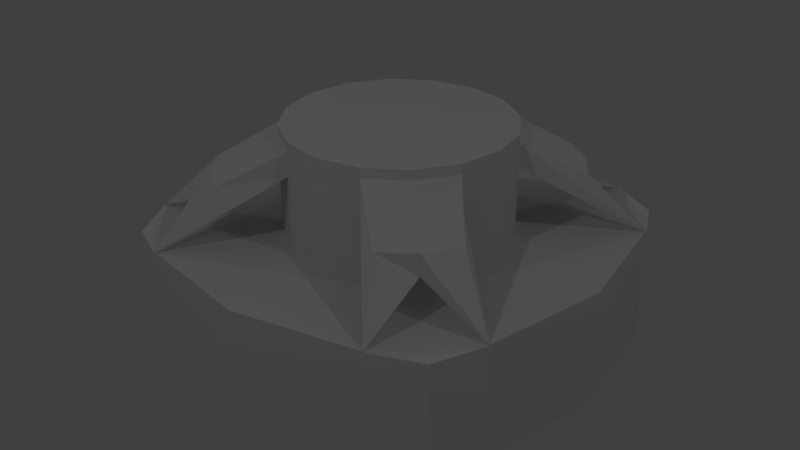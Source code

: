 # Source: carstage.blend  (saved by Blender 2.79.0; exported with 4.5.12 LTS)
import bpy
from mathutils import Matrix  # noqa: F401  (used for matrix-valued properties, if any)

bpy.ops.wm.read_factory_settings(use_empty=True)
scene = bpy.context.scene
scene.name = 'Scene'

# ---- collections
col_collection_1 = bpy.data.collections.new('Collection 1'); scene.collection.children.link(col_collection_1)

# ---- world
world_world = bpy.data.worlds.new('World'); scene.world = world_world
world_world.color = (0.05088, 0.05088, 0.05088)
world_world.use_sun_shadow = False
world_world.sun_shadow_jitter_overblur = 0.0
world_world.cycles.sampling_method = 'MANUAL'

# ---- lights
light_spot_003 = bpy.data.lights.new('Spot.003', 'SPOT')
light_spot_003.transmission_factor = 0.0
light_spot_003.energy = 100.0
light_spot_003.shadow_buffer_clip_start = 0.5
light_spot_003.shadow_soft_size = 0.1
light_spot_003.shadow_maximum_resolution = 0.006
light_spot_003.use_absolute_resolution = True
light_spot_002 = bpy.data.lights.new('Spot.002', 'SPOT')
light_spot_002.transmission_factor = 0.0
light_spot_002.energy = 100.0
light_spot_002.shadow_buffer_clip_start = 0.5
light_spot_002.shadow_soft_size = 0.1
light_spot_002.shadow_maximum_resolution = 0.006
light_spot_002.use_absolute_resolution = True
light_spot_001 = bpy.data.lights.new('Spot.001', 'SPOT')
light_spot_001.transmission_factor = 0.0
light_spot_001.energy = 100.0
light_spot_001.shadow_buffer_clip_start = 0.5
light_spot_001.shadow_soft_size = 0.1
light_spot_001.shadow_maximum_resolution = 0.006
light_spot_001.use_absolute_resolution = True
light_spot = bpy.data.lights.new('Spot', 'SPOT')
light_spot.transmission_factor = 0.0
light_spot.energy = 100.0
light_spot.shadow_buffer_clip_start = 0.5
light_spot.shadow_soft_size = 0.1
light_spot.shadow_maximum_resolution = 0.006
light_spot.use_absolute_resolution = True

# ---- meshes
me_cylinder_002 = bpy.data.meshes.new('Cylinder.002')
me_cylinder_002.from_pydata([(0.3371, 0.8139, 1.087), (4.436e-09, 0.8809, 1.087), (0.6229, 0.6229, 1.087), (0.8139, 0.3371, 1.087), (0.8809, -3.718e-08, 1.087), (0.8139, -0.3371, 1.087), (0.3371, -0.8139, 1.087), (0.6229, -0.6229, 1.087), (1.375e-07, -0.8809, 1.087), (-0.3371, -0.8139, 1.087), (-0.6229, -0.6229, 1.087), (-0.8809, 1.184e-08, 1.087), (-0.8139, -0.3371, 1.087), (-0.8139, 0.3371, 1.087), (-0.3371, 0.8139, 1.087), (-0.6229, 0.6229, 1.087)], [], [(0, 1, 14, 15, 13, 11, 12, 10, 9, 8, 6, 7, 5, 4, 3, 2)])
me_cylinder_002.use_remesh_preserve_volume = False
me_cylinder_002.use_remesh_preserve_attributes = False
me_cylinder_002.use_mirror_vertex_groups = False
me_cylinder_002.update()
me_cylinder_001 = bpy.data.meshes.new('Cylinder.001')
me_cylinder_001.from_pydata([(0.3827, 0.9239, 0.7885), (0.3827, 0.9239, 1.0), (0.7071, 0.7071, 1.0), (0.9239, 0.3827, 0.7885), (0.9239, 0.3827, 1.0), (0.9239, -0.3827, 0.7885), (0.3827, -0.9239, 0.7885), (0.3827, -0.9239, 1.0), (-0.3827, -0.9239, 0.7885), (-0.3827, -0.9239, 1.0), (-0.7071, -0.7071, 1.0), (-0.9239, -0.3827, 0.7885), (-0.9239, 0.3827, 0.7885), (-0.9239, 0.3827, 1.0), (-0.3827, 0.9239, 0.7885), (-0.3827, 0.9239, 1.0), (0.835, 1.307, 0.6943), (1.116, 1.747, 0.1871), (1.118, 1.118, 0.51), (1.118, 1.118, 0.6943), (1.747, 1.116, 0.1871), (1.307, 0.835, 0.6943), (1.307, -0.835, 0.6943), (1.747, -1.116, 0.1871), (1.118, -1.118, 0.51), (1.118, -1.118, 0.6943), (1.116, -1.747, 0.1871), (0.835, -1.307, 0.6943), (-0.835, -1.307, 0.6943), (-1.116, -1.747, 0.1871), (-1.118, -1.118, 0.51), (-1.118, -1.118, 0.6943), (-1.747, -1.116, 0.1871), (-1.307, -0.835, 0.6943), (-1.307, 0.835, 0.6943), (-1.747, 1.116, 0.1871), (-1.118, 1.118, 0.51), (-1.118, 1.118, 0.6943), (-1.116, 1.747, 0.1871), (-0.835, 1.307, 0.6943), (0.9239, -0.3827, 1.0), (0.7071, -0.7071, 1.0), (-0.9239, -0.3827, 1.0), (-0.7071, 0.7071, 1.0)], [], [(13, 43, 37, 34), (42, 11, 32, 33), (0, 1, 16, 17), (10, 42, 33, 31), (40, 41, 25, 22), (12, 13, 34, 35), (17, 16, 19, 18), (18, 19, 21, 20), (23, 22, 25, 24), (24, 25, 27, 26), (29, 28, 31, 30), (30, 31, 33, 32), (35, 34, 37, 36), (36, 37, 39, 38), (8, 9, 28, 29), (1, 2, 19, 16), (41, 7, 27, 25), (7, 6, 26, 27), (9, 10, 31, 28), (43, 15, 39, 37), (5, 40, 22, 23), (15, 14, 38, 39), (2, 4, 21, 19), (4, 3, 20, 21)])
me_cylinder_001.use_remesh_preserve_volume = False
me_cylinder_001.use_remesh_preserve_attributes = False
me_cylinder_001.use_mirror_vertex_groups = False
me_cylinder_001.update()
me_cylinder = bpy.data.meshes.new('Cylinder')
me_cylinder.from_pydata([(0.0, 1.0, 0.175), (0.0, 1.0, 1.087), (0.3827, 0.9239, 0.175), (0.3827, 0.9239, 1.0), (0.7071, 0.7071, 0.175), (0.7071, 0.7071, 1.0), (0.9239, 0.3827, 0.175), (0.9239, 0.3827, 1.0), (1.0, -4.371e-08, 0.175), (1.0, -4.371e-08, 1.087), (0.9239, -0.3827, 0.175), (0.9239, -0.3827, 1.087), (0.7071, -0.7071, 0.175), (0.7071, -0.7071, 1.087), (0.3827, -0.9239, 0.175), (0.3827, -0.9239, 1.0), (1.51e-07, -1.0, 0.175), (1.51e-07, -1.0, 1.087), (-0.3827, -0.9239, 0.175), (-0.3827, -0.9239, 1.0), (-0.7071, -0.7071, 0.175), (-0.7071, -0.7071, 1.0), (-0.9239, -0.3827, 0.175), (-0.9239, -0.3827, 1.087), (-1.0, 1.192e-08, 0.175), (-1.0, 1.192e-08, 1.087), (-0.9239, 0.3827, 0.175), (-0.9239, 0.3827, 1.0), (-0.7071, 0.7071, 0.175), (-0.7071, 0.7071, 1.087), (-0.3827, 0.9239, 0.175), (-0.3827, 0.9239, 1.0), (1.116, 1.747, 0.1871), (1.747, 1.116, 0.1871), (1.747, -1.116, 0.1871), (1.116, -1.747, 0.1871), (-1.116, -1.747, 0.1871), (-1.747, -1.116, 0.1871), (-1.747, 1.116, 0.1871), (-1.116, 1.747, 0.1871), (0.3827, 0.9239, 1.087), (0.7071, 0.7071, 1.087), (0.9239, 0.3827, 1.087), (0.9239, -0.3827, 1.0), (0.7071, -0.7071, 1.0), (0.3827, -0.9239, 1.087), (-0.3827, -0.9239, 1.087), (-0.7071, -0.7071, 1.087), (-0.9239, -0.3827, 1.0), (-0.9239, 0.3827, 1.087), (-0.7071, 0.7071, 1.0), (-0.3827, 0.9239, 1.087), (0.3371, 0.8139, 1.087), (4.436e-09, 0.8809, 1.087), (0.6229, 0.6229, 1.087), (0.8139, 0.3371, 1.087), (0.8809, -3.718e-08, 1.087), (0.8139, -0.3371, 1.087), (0.3371, -0.8139, 1.087), (0.6229, -0.6229, 1.087), (1.375e-07, -0.8809, 1.087), (-0.3371, -0.8139, 1.087), (-0.6229, -0.6229, 1.087), (-0.8809, 1.184e-08, 1.087), (-0.8139, -0.3371, 1.087), (-0.8139, 0.3371, 1.087), (-0.3371, 0.8139, 1.087), (-0.6229, 0.6229, 1.087), (-2.09e-07, 1.959, 0.1881), (1.109, 1.738, 0.1881), (1.738, 1.109, 0.1881), (1.959, -9.226e-08, 0.1881), (1.738, -1.109, 0.1881), (1.109, -1.738, 0.1881), (2.211e-07, -1.959, 0.1881), (-1.109, -1.738, 0.1881), (-1.738, -1.109, 0.1881), (-1.959, 3.111e-08, 0.1881), (-1.738, 1.109, 0.1881), (-1.109, 1.738, 0.1881), (1.541, 1.541, 0.1626), (1.541, 1.541, 0.1626), (1.541, 1.541, 0.1626), (1.541, -1.541, 0.1626), (1.541, -1.541, 0.1626), (1.541, -1.541, 0.1626), (-1.541, -1.541, 0.1626), (-1.541, -1.541, 0.1626), (-1.541, -1.541, 0.1626), (-1.541, 1.541, 0.1626), (-1.541, 1.541, 0.1626), (-1.541, 1.541, 0.1626), (-2.98e-08, 1.0, -0.8326), (0.3827, 0.9239, -0.8326), (0.7071, 0.7071, -0.8326), (0.9239, 0.3827, -0.8326), (1.0, -2.881e-08, -0.8326), (0.9239, -0.3827, -0.8326), (0.7071, -0.7071, -0.8326), (0.3827, -0.9239, -0.8326), (1.212e-07, -1.0, -0.8326), (-0.3827, -0.9239, -0.8326), (-0.7071, -0.7071, -0.8326), (-1.747, 1.116, -0.8205), (-0.9239, 0.3827, -0.8326), (-0.9239, -0.3827, -0.8326), (-1.0, 2.683e-08, -0.8326), (-0.7071, 0.7071, -0.8326), (-0.3827, 0.9239, -0.8326), (1.116, 1.747, -0.8205), (1.118, 1.118, -0.4976), (1.747, 1.116, -0.8205), (1.747, -1.116, -0.8205), (1.118, -1.118, -0.4976), (1.116, -1.747, -0.8205), (-1.116, -1.747, -0.8205), (-1.118, -1.118, -0.4976), (-1.747, -1.116, -0.8205), (-1.118, 1.118, -0.4976), (-1.116, 1.747, -0.8205), (-2.388e-07, 1.959, -0.8195), (1.109, 1.738, -0.8195), (1.738, 1.109, -0.8195), (1.959, -7.736e-08, -0.8195), (1.738, -1.109, -0.8195), (1.109, -1.738, -0.8195), (1.912e-07, -1.959, -0.8195), (-1.109, -1.738, -0.8195), (-1.738, -1.109, -0.8195), (-1.959, 4.601e-08, -0.8195), (-1.738, 1.109, -0.8195), (-1.109, 1.738, -0.8195), (1.541, 1.541, -0.845), (1.541, 1.541, -0.845), (1.541, 1.541, -0.845), (1.541, -1.541, -0.845), (1.541, -1.541, -0.845), (1.541, -1.541, -0.845), (-1.541, -1.541, -0.845), (-1.541, -1.541, -0.845), (-1.541, -1.541, -0.845), (-1.541, 1.541, -0.845), (-1.541, 1.541, -0.845), (-1.541, 1.541, -0.845)], [], [(0, 1, 40, 2), (2, 32, 109, 93), (6, 42, 9, 8), (8, 9, 11, 10), (14, 45, 17, 16), (16, 17, 46, 18), (74, 75, 127, 126), (22, 23, 25, 24), (24, 25, 49, 26), (1, 51, 66, 53), (30, 51, 1, 0), (78, 26, 104, 130), (73, 74, 126, 125), (14, 73, 125, 99), (36, 86, 138, 115), (71, 72, 124, 123), (70, 71, 123, 122), (6, 70, 122, 95), (29, 51, 31, 50), (27, 49, 29, 50), (21, 47, 23, 48), (46, 47, 21, 19), (13, 45, 15, 44), (43, 11, 13, 44), (41, 42, 7, 5), (40, 41, 5, 3), (23, 47, 62, 64), (9, 42, 55, 56), (46, 17, 60, 61), (41, 40, 52, 54), (45, 13, 59, 58), (25, 23, 64, 63), (13, 11, 57, 59), (29, 49, 65, 67), (11, 9, 56, 57), (47, 46, 61, 62), (51, 29, 67, 66), (42, 41, 54, 55), (17, 45, 58, 60), (40, 1, 53, 52), (49, 25, 63, 65), (90, 91, 143, 142), (68, 69, 121, 120), (10, 34, 112, 97), (89, 90, 142, 141), (38, 89, 141, 103), (33, 6, 95, 111), (22, 76, 128, 105), (87, 88, 140, 139), (82, 33, 111, 134), (39, 30, 108, 119), (86, 87, 139, 138), (85, 35, 114, 137), (30, 79, 131, 108), (84, 85, 137, 136), (88, 37, 117, 140), (18, 36, 115, 101), (18, 19, 21, 20), (20, 21, 48, 22), (12, 10, 43, 44), (12, 44, 15, 14), (5, 4, 2, 3), (30, 28, 50, 31), (26, 27, 50, 28), (94, 93, 109, 110), (107, 104, 103, 118), (92, 93, 94, 95, 96, 97, 98, 99, 100, 101, 102, 105, 106, 104, 107, 108), (99, 98, 113, 114), (102, 101, 115, 116), (108, 107, 118, 119), (95, 94, 110, 111), (98, 97, 112, 113), (105, 102, 116, 117), (93, 92, 120, 121), (92, 108, 131, 120), (106, 105, 128, 129), (96, 95, 122, 123), (100, 99, 125, 126), (104, 106, 129, 130), (101, 100, 126, 127), (97, 96, 123, 124), (116, 115, 138, 139), (113, 112, 135, 136), (110, 109, 132, 133), (119, 118, 142, 143), (117, 116, 139, 140), (114, 113, 136, 137), (111, 110, 133, 134), (118, 103, 141, 142), (34, 83, 135, 112), (75, 18, 101, 127), (76, 77, 129, 128), (37, 22, 105, 117), (72, 10, 97, 124), (26, 38, 103, 104), (77, 78, 130, 129), (32, 80, 132, 109), (80, 81, 133, 132), (79, 68, 120, 131), (91, 39, 119, 143), (81, 82, 134, 133), (69, 2, 93, 121), (35, 14, 99, 114), (83, 84, 136, 135), (26, 78, 77, 24), (24, 77, 76, 22), (22, 20, 88, 37), (20, 18, 36, 86), (18, 75, 74, 16), (16, 74, 73, 14), (14, 12, 85, 35), (12, 10, 34, 83), (10, 72, 71, 8), (8, 71, 70, 6), (6, 4, 82, 33), (4, 80, 32, 2), (2, 69, 68, 0), (0, 68, 79, 30), (30, 39, 91, 28), (38, 26, 28, 89), (33, 80, 4, 6), (83, 72, 10, 12), (73, 83, 12, 14), (86, 75, 18, 20), (37, 86, 20, 22), (6, 4, 5, 7)])
me_cylinder.use_remesh_preserve_volume = False
me_cylinder.use_remesh_preserve_attributes = False
me_cylinder.use_mirror_vertex_groups = False
me_cylinder.update()

# ---- objects
ob_spot_003 = bpy.data.objects.new('Spot.003', light_spot_003)
ob_spot_002 = bpy.data.objects.new('Spot.002', light_spot_002)
ob_spot_001 = bpy.data.objects.new('Spot.001', light_spot_001)
ob_spot = bpy.data.objects.new('Spot', light_spot)
ob_cylinder_002 = bpy.data.objects.new('Cylinder.002', me_cylinder_002)
ob_cylinder_001 = bpy.data.objects.new('Cylinder.001', me_cylinder_001)
ob_cylinder = bpy.data.objects.new('Cylinder', me_cylinder)

# ---- transforms, parenting, visibility, modifiers, constraints
ob_spot_003.location = (0.0, -7.019, 7.581)
ob_spot_003.rotation_euler = (0.6351, -0.0, 0.0)
ob_spot_003.lineart.crease_threshold = 0.0
ob_spot_002.location = (7.666, 0.0, 8.887)
ob_spot_002.rotation_euler = (0.0, 0.6927, 0.0)
ob_spot_002.lineart.crease_threshold = 0.0
ob_spot_001.location = (-11.58, 0.0, 10.74)
ob_spot_001.rotation_euler = (0.0, -0.7567, 0.0)
ob_spot_001.lineart.crease_threshold = 0.0
ob_spot.location = (0.0, 13.17, 10.98)
ob_spot.rotation_euler = (-0.657, -0.0, 0.0)
ob_spot.lineart.crease_threshold = 0.0
ob_cylinder_002.location = (0.0, 0.0, 0.0)
ob_cylinder_002.lineart.crease_threshold = 0.0
ob_cylinder_001.location = (0.0, 0.0, 0.0)
ob_cylinder_001.lineart.crease_threshold = 0.0
ob_cylinder.location = (0.0, 0.0, 0.0)
ob_cylinder.lineart.crease_threshold = 0.0

# ---- collection membership
col_collection_1.objects.link(ob_spot_003)
col_collection_1.objects.link(ob_spot_002)
col_collection_1.objects.link(ob_spot_001)
col_collection_1.objects.link(ob_spot)
col_collection_1.objects.link(ob_cylinder_002)
col_collection_1.objects.link(ob_cylinder_001)
col_collection_1.objects.link(ob_cylinder)

# ---- scene / render settings (as saved in the file)
scene.frame_start = 1; scene.frame_end = 250; scene.frame_set(1)
scene.render.engine = 'BLENDER_EEVEE_NEXT'
scene.render.resolution_percentage = 50
scene.render.dither_intensity = 0.0
scene.cycles.use_denoising = False
scene.cycles.samples = 128
scene.cycles.sampling_pattern = 'TABULATED_SOBOL'
scene.cycles.use_adaptive_sampling = False
scene.cycles.use_light_tree = False
scene.cycles.blur_glossy = 0.0
scene.cycles.sample_clamp_indirect = 0.0
scene.view_settings.view_transform = 'Standard'
bpy.context.view_layer.update()

# ---- added for rendering (the .blend has no active camera): camera
cam_auto = bpy.data.cameras.new('AutoCamera')
cam_auto.lens = 50.0
cam_auto.sensor_width = 36.0
cam_auto.clip_end = 1000.0
ob_auto_camera = bpy.data.objects.new('AutoCamera', cam_auto)
scene.collection.objects.link(ob_auto_camera)
ob_auto_camera.location = (5.42862, -6.51435, 4.46407)
ob_auto_camera.rotation_euler = (1.09748, -7.21219e-08, 0.694738)
scene.camera = ob_auto_camera
bpy.context.view_layer.update()

